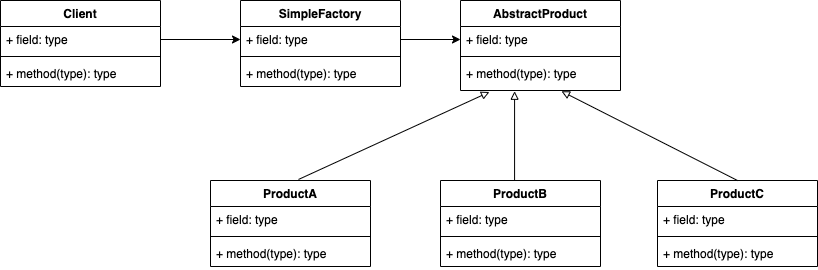

The diagram above was exported from draw.io. Its source (the exported page's mxGraphModel, read from the mxfile embedded in the PNG):
<mxGraphModel dx="946" dy="614" grid="1" gridSize="10" guides="1" tooltips="1" connect="1" arrows="1" fold="1" page="1" pageScale="1" pageWidth="827" pageHeight="1169" math="0" shadow="0">
  <root>
    <mxCell id="0" />
    <mxCell id="1" parent="0" />
    <mxCell id="Ci6xZcuVDej45gSe7Q97-16" value="" style="line;strokeWidth=1;fillColor=none;align=left;verticalAlign=middle;spacingTop=-1;spacingLeft=3;spacingRight=3;rotatable=0;labelPosition=right;points=[];portConstraint=eastwest;strokeColor=none;" vertex="1" parent="1">
      <mxGeometry x="390" y="310" width="40" height="8" as="geometry" />
    </mxCell>
    <mxCell id="Ci6xZcuVDej45gSe7Q97-21" value="Client" style="swimlane;fontStyle=1;align=center;verticalAlign=top;childLayout=stackLayout;horizontal=1;startSize=26;horizontalStack=0;resizeParent=1;resizeParentMax=0;resizeLast=0;collapsible=1;marginBottom=0;" vertex="1" parent="1">
      <mxGeometry x="10" y="100" width="160" height="86" as="geometry" />
    </mxCell>
    <mxCell id="Ci6xZcuVDej45gSe7Q97-22" value="+ field: type" style="text;strokeColor=none;fillColor=none;align=left;verticalAlign=top;spacingLeft=4;spacingRight=4;overflow=hidden;rotatable=0;points=[[0,0.5],[1,0.5]];portConstraint=eastwest;" vertex="1" parent="Ci6xZcuVDej45gSe7Q97-21">
      <mxGeometry y="26" width="160" height="26" as="geometry" />
    </mxCell>
    <mxCell id="Ci6xZcuVDej45gSe7Q97-23" value="" style="line;strokeWidth=1;fillColor=none;align=left;verticalAlign=middle;spacingTop=-1;spacingLeft=3;spacingRight=3;rotatable=0;labelPosition=right;points=[];portConstraint=eastwest;" vertex="1" parent="Ci6xZcuVDej45gSe7Q97-21">
      <mxGeometry y="52" width="160" height="8" as="geometry" />
    </mxCell>
    <mxCell id="Ci6xZcuVDej45gSe7Q97-24" value="+ method(type): type" style="text;strokeColor=none;fillColor=none;align=left;verticalAlign=top;spacingLeft=4;spacingRight=4;overflow=hidden;rotatable=0;points=[[0,0.5],[1,0.5]];portConstraint=eastwest;" vertex="1" parent="Ci6xZcuVDej45gSe7Q97-21">
      <mxGeometry y="60" width="160" height="26" as="geometry" />
    </mxCell>
    <mxCell id="Ci6xZcuVDej45gSe7Q97-11" value="SimpleFactory" style="swimlane;fontStyle=1;align=center;verticalAlign=top;childLayout=stackLayout;horizontal=1;startSize=26;horizontalStack=0;resizeParent=1;resizeParentMax=0;resizeLast=0;collapsible=1;marginBottom=0;" vertex="1" parent="1">
      <mxGeometry x="250" y="100" width="160" height="86" as="geometry" />
    </mxCell>
    <mxCell id="Ci6xZcuVDej45gSe7Q97-12" value="+ field: type" style="text;strokeColor=none;fillColor=none;align=left;verticalAlign=top;spacingLeft=4;spacingRight=4;overflow=hidden;rotatable=0;points=[[0,0.5],[1,0.5]];portConstraint=eastwest;" vertex="1" parent="Ci6xZcuVDej45gSe7Q97-11">
      <mxGeometry y="26" width="160" height="26" as="geometry" />
    </mxCell>
    <mxCell id="Ci6xZcuVDej45gSe7Q97-13" value="" style="line;strokeWidth=1;fillColor=none;align=left;verticalAlign=middle;spacingTop=-1;spacingLeft=3;spacingRight=3;rotatable=0;labelPosition=right;points=[];portConstraint=eastwest;" vertex="1" parent="Ci6xZcuVDej45gSe7Q97-11">
      <mxGeometry y="52" width="160" height="8" as="geometry" />
    </mxCell>
    <mxCell id="Ci6xZcuVDej45gSe7Q97-14" value="+ method(type): type" style="text;strokeColor=none;fillColor=none;align=left;verticalAlign=top;spacingLeft=4;spacingRight=4;overflow=hidden;rotatable=0;points=[[0,0.5],[1,0.5]];portConstraint=eastwest;" vertex="1" parent="Ci6xZcuVDej45gSe7Q97-11">
      <mxGeometry y="60" width="160" height="26" as="geometry" />
    </mxCell>
    <mxCell id="Ci6xZcuVDej45gSe7Q97-26" style="edgeStyle=orthogonalEdgeStyle;rounded=0;orthogonalLoop=1;jettySize=auto;html=1;exitX=1;exitY=0.5;exitDx=0;exitDy=0;entryX=0;entryY=0.5;entryDx=0;entryDy=0;" edge="1" parent="1" source="Ci6xZcuVDej45gSe7Q97-22" target="Ci6xZcuVDej45gSe7Q97-12">
      <mxGeometry relative="1" as="geometry" />
    </mxCell>
    <mxCell id="Ci6xZcuVDej45gSe7Q97-27" value="AbstractProduct" style="swimlane;fontStyle=1;align=center;verticalAlign=top;childLayout=stackLayout;horizontal=1;startSize=26;horizontalStack=0;resizeParent=1;resizeParentMax=0;resizeLast=0;collapsible=1;marginBottom=0;" vertex="1" parent="1">
      <mxGeometry x="470" y="100" width="160" height="90" as="geometry" />
    </mxCell>
    <mxCell id="Ci6xZcuVDej45gSe7Q97-28" value="+ field: type" style="text;strokeColor=none;fillColor=none;align=left;verticalAlign=top;spacingLeft=4;spacingRight=4;overflow=hidden;rotatable=0;points=[[0,0.5],[1,0.5]];portConstraint=eastwest;" vertex="1" parent="Ci6xZcuVDej45gSe7Q97-27">
      <mxGeometry y="26" width="160" height="26" as="geometry" />
    </mxCell>
    <mxCell id="Ci6xZcuVDej45gSe7Q97-29" value="" style="line;strokeWidth=1;fillColor=none;align=left;verticalAlign=middle;spacingTop=-1;spacingLeft=3;spacingRight=3;rotatable=0;labelPosition=right;points=[];portConstraint=eastwest;" vertex="1" parent="Ci6xZcuVDej45gSe7Q97-27">
      <mxGeometry y="52" width="160" height="8" as="geometry" />
    </mxCell>
    <mxCell id="Ci6xZcuVDej45gSe7Q97-30" value="+ method(type): type" style="text;strokeColor=none;fillColor=none;align=left;verticalAlign=top;spacingLeft=4;spacingRight=4;overflow=hidden;rotatable=0;points=[[0,0.5],[1,0.5]];portConstraint=eastwest;" vertex="1" parent="Ci6xZcuVDej45gSe7Q97-27">
      <mxGeometry y="60" width="160" height="30" as="geometry" />
    </mxCell>
    <mxCell id="Ci6xZcuVDej45gSe7Q97-32" style="edgeStyle=orthogonalEdgeStyle;rounded=0;orthogonalLoop=1;jettySize=auto;html=1;exitX=1;exitY=0.5;exitDx=0;exitDy=0;entryX=0;entryY=0.5;entryDx=0;entryDy=0;" edge="1" parent="1" source="Ci6xZcuVDej45gSe7Q97-12" target="Ci6xZcuVDej45gSe7Q97-28">
      <mxGeometry relative="1" as="geometry" />
    </mxCell>
    <mxCell id="Ci6xZcuVDej45gSe7Q97-55" style="rounded=0;orthogonalLoop=1;jettySize=auto;html=1;exitX=0.55;exitY=-0.012;exitDx=0;exitDy=0;exitPerimeter=0;entryX=0.181;entryY=1.05;entryDx=0;entryDy=0;entryPerimeter=0;endArrow=block;endFill=0;" edge="1" parent="1" source="Ci6xZcuVDej45gSe7Q97-33" target="Ci6xZcuVDej45gSe7Q97-30">
      <mxGeometry relative="1" as="geometry">
        <mxPoint x="495" y="210" as="targetPoint" />
      </mxGeometry>
    </mxCell>
    <mxCell id="Ci6xZcuVDej45gSe7Q97-33" value="ProductA" style="swimlane;fontStyle=1;align=center;verticalAlign=top;childLayout=stackLayout;horizontal=1;startSize=26;horizontalStack=0;resizeParent=1;resizeParentMax=0;resizeLast=0;collapsible=1;marginBottom=0;" vertex="1" parent="1">
      <mxGeometry x="220" y="280" width="160" height="86" as="geometry" />
    </mxCell>
    <mxCell id="Ci6xZcuVDej45gSe7Q97-34" value="+ field: type" style="text;strokeColor=none;fillColor=none;align=left;verticalAlign=top;spacingLeft=4;spacingRight=4;overflow=hidden;rotatable=0;points=[[0,0.5],[1,0.5]];portConstraint=eastwest;" vertex="1" parent="Ci6xZcuVDej45gSe7Q97-33">
      <mxGeometry y="26" width="160" height="26" as="geometry" />
    </mxCell>
    <mxCell id="Ci6xZcuVDej45gSe7Q97-35" value="" style="line;strokeWidth=1;fillColor=none;align=left;verticalAlign=middle;spacingTop=-1;spacingLeft=3;spacingRight=3;rotatable=0;labelPosition=right;points=[];portConstraint=eastwest;" vertex="1" parent="Ci6xZcuVDej45gSe7Q97-33">
      <mxGeometry y="52" width="160" height="8" as="geometry" />
    </mxCell>
    <mxCell id="Ci6xZcuVDej45gSe7Q97-36" value="+ method(type): type" style="text;strokeColor=none;fillColor=none;align=left;verticalAlign=top;spacingLeft=4;spacingRight=4;overflow=hidden;rotatable=0;points=[[0,0.5],[1,0.5]];portConstraint=eastwest;" vertex="1" parent="Ci6xZcuVDej45gSe7Q97-33">
      <mxGeometry y="60" width="160" height="26" as="geometry" />
    </mxCell>
    <mxCell id="Ci6xZcuVDej45gSe7Q97-37" value="ProductB" style="swimlane;fontStyle=1;align=center;verticalAlign=top;childLayout=stackLayout;horizontal=1;startSize=26;horizontalStack=0;resizeParent=1;resizeParentMax=0;resizeLast=0;collapsible=1;marginBottom=0;" vertex="1" parent="1">
      <mxGeometry x="450" y="280" width="160" height="86" as="geometry" />
    </mxCell>
    <mxCell id="Ci6xZcuVDej45gSe7Q97-38" value="+ field: type" style="text;strokeColor=none;fillColor=none;align=left;verticalAlign=top;spacingLeft=4;spacingRight=4;overflow=hidden;rotatable=0;points=[[0,0.5],[1,0.5]];portConstraint=eastwest;" vertex="1" parent="Ci6xZcuVDej45gSe7Q97-37">
      <mxGeometry y="26" width="160" height="26" as="geometry" />
    </mxCell>
    <mxCell id="Ci6xZcuVDej45gSe7Q97-39" value="" style="line;strokeWidth=1;fillColor=none;align=left;verticalAlign=middle;spacingTop=-1;spacingLeft=3;spacingRight=3;rotatable=0;labelPosition=right;points=[];portConstraint=eastwest;" vertex="1" parent="Ci6xZcuVDej45gSe7Q97-37">
      <mxGeometry y="52" width="160" height="8" as="geometry" />
    </mxCell>
    <mxCell id="Ci6xZcuVDej45gSe7Q97-40" value="+ method(type): type" style="text;strokeColor=none;fillColor=none;align=left;verticalAlign=top;spacingLeft=4;spacingRight=4;overflow=hidden;rotatable=0;points=[[0,0.5],[1,0.5]];portConstraint=eastwest;" vertex="1" parent="Ci6xZcuVDej45gSe7Q97-37">
      <mxGeometry y="60" width="160" height="26" as="geometry" />
    </mxCell>
    <mxCell id="Ci6xZcuVDej45gSe7Q97-41" value="ProductC" style="swimlane;fontStyle=1;align=center;verticalAlign=top;childLayout=stackLayout;horizontal=1;startSize=26;horizontalStack=0;resizeParent=1;resizeParentMax=0;resizeLast=0;collapsible=1;marginBottom=0;" vertex="1" parent="1">
      <mxGeometry x="667" y="280" width="160" height="86" as="geometry" />
    </mxCell>
    <mxCell id="Ci6xZcuVDej45gSe7Q97-42" value="+ field: type" style="text;strokeColor=none;fillColor=none;align=left;verticalAlign=top;spacingLeft=4;spacingRight=4;overflow=hidden;rotatable=0;points=[[0,0.5],[1,0.5]];portConstraint=eastwest;" vertex="1" parent="Ci6xZcuVDej45gSe7Q97-41">
      <mxGeometry y="26" width="160" height="26" as="geometry" />
    </mxCell>
    <mxCell id="Ci6xZcuVDej45gSe7Q97-43" value="" style="line;strokeWidth=1;fillColor=none;align=left;verticalAlign=middle;spacingTop=-1;spacingLeft=3;spacingRight=3;rotatable=0;labelPosition=right;points=[];portConstraint=eastwest;" vertex="1" parent="Ci6xZcuVDej45gSe7Q97-41">
      <mxGeometry y="52" width="160" height="8" as="geometry" />
    </mxCell>
    <mxCell id="Ci6xZcuVDej45gSe7Q97-44" value="+ method(type): type" style="text;strokeColor=none;fillColor=none;align=left;verticalAlign=top;spacingLeft=4;spacingRight=4;overflow=hidden;rotatable=0;points=[[0,0.5],[1,0.5]];portConstraint=eastwest;" vertex="1" parent="Ci6xZcuVDej45gSe7Q97-41">
      <mxGeometry y="60" width="160" height="26" as="geometry" />
    </mxCell>
    <mxCell id="Ci6xZcuVDej45gSe7Q97-63" style="rounded=0;orthogonalLoop=1;jettySize=auto;html=1;endArrow=block;endFill=0;entryX=0.338;entryY=1.025;entryDx=0;entryDy=0;entryPerimeter=0;exitX=0.463;exitY=0;exitDx=0;exitDy=0;exitPerimeter=0;" edge="1" parent="1" source="Ci6xZcuVDej45gSe7Q97-37" target="Ci6xZcuVDej45gSe7Q97-30">
      <mxGeometry relative="1" as="geometry">
        <mxPoint x="524" y="276" as="sourcePoint" />
        <mxPoint x="518" y="210" as="targetPoint" />
      </mxGeometry>
    </mxCell>
    <mxCell id="Ci6xZcuVDej45gSe7Q97-64" style="rounded=0;orthogonalLoop=1;jettySize=auto;html=1;endArrow=block;endFill=0;entryX=0.631;entryY=1.025;entryDx=0;entryDy=0;entryPerimeter=0;exitX=0.5;exitY=0;exitDx=0;exitDy=0;" edge="1" parent="1" source="Ci6xZcuVDej45gSe7Q97-41" target="Ci6xZcuVDej45gSe7Q97-30">
      <mxGeometry relative="1" as="geometry">
        <mxPoint x="534" y="286" as="sourcePoint" />
        <mxPoint x="534.0799999999999" y="211" as="targetPoint" />
      </mxGeometry>
    </mxCell>
  </root>
</mxGraphModel>